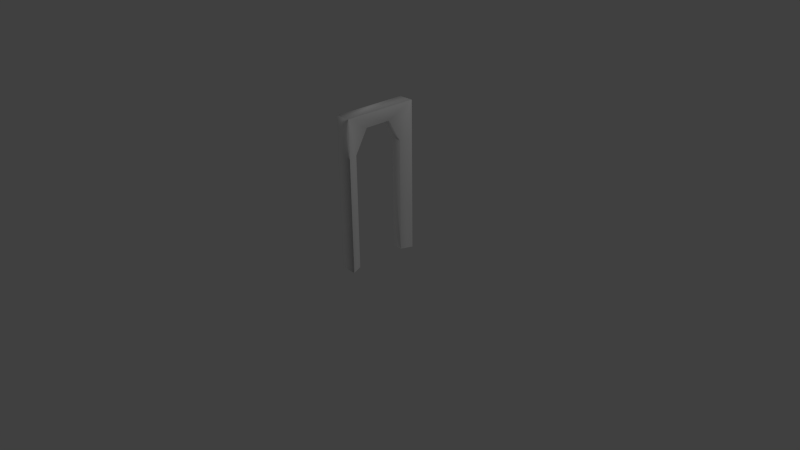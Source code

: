 # Source: door1frame.blend  (saved by Blender 2.62.0; exported with 4.5.12 LTS)
import bpy
from mathutils import Matrix  # noqa: F401  (used for matrix-valued properties, if any)

bpy.ops.wm.read_factory_settings(use_empty=True)
scene = bpy.context.scene
scene.name = 'Scene'

# ---- collections
col_collection_1 = bpy.data.collections.new('Collection 1'); scene.collection.children.link(col_collection_1)

# ---- materials (node trees are filled in below, after node groups)
mat_material = bpy.data.materials.new('Material')
mat_material.alpha_threshold = 0.0
mat_material.use_transparent_shadow = False
mat_material.diffuse_color = (1.0, 1.0, 1.0, 1.0)
mat_material.roughness = 0.5
mat_material.line_color = (0.0, 0.0, 0.0, 1.0)

# ---- material node trees

# ---- world
world_world = bpy.data.worlds.new('World'); scene.world = world_world
world_world.color = (0.05088, 0.05088, 0.05088)
world_world.use_sun_shadow = False
world_world.sun_shadow_jitter_overblur = 0.0
world_world.cycles.sampling_method = 'MANUAL'
world_world.cycles.sample_map_resolution = 256

# ---- cameras
cam_camera = bpy.data.cameras.new('Camera')
cam_camera.clip_end = 100.0
cam_camera.lens = 35.0
cam_camera.sensor_width = 32.0
cam_camera.sensor_height = 18.0
cam_camera.ortho_scale = 7.314
cam_camera.dof.focus_distance = 0.0
cam_camera.dof.aperture_fstop = 128.0

# ---- lights
light_lamp = bpy.data.lights.new('Lamp', 'POINT')
light_lamp.transmission_factor = 0.0
light_lamp.cutoff_distance = 30.0
light_lamp.energy = 100.0
light_lamp.shadow_buffer_clip_start = 1.001
light_lamp.shadow_soft_size = 1.0
light_lamp.shadow_maximum_resolution = 0.006
light_lamp.use_absolute_resolution = True
light_lamp.cycles.use_multiple_importance_sampling = False

# ---- meshes
me_cube = bpy.data.meshes.new('Cube')
me_cube.from_pydata([(1.0, 1.0, -1.0), (1.0, 1.192e-07, -1.0), (-1.0, 2.98e-07, -1.0), (-1.0, 1.0, -1.0), (1.0, 1.0, 1.0), (1.0, -4.768e-07, 1.0), (-1.0, 4.768e-07, 1.0), (-1.0, 1.0, 1.0), (-0.7, 0.7, 0.5), (-0.7, 3.576e-07, 0.5), (0.7, -3.576e-07, 0.5), (0.7, 0.7, 0.5), (-0.7, 0.7, -1.0), (-0.7, 2.384e-07, -1.0), (0.7, 1.192e-07, -1.0), (0.7, 0.7, -1.0), (0.35, 0.7, 0.8), (0.35, -3.576e-07, 0.8), (-0.35, 3.576e-07, 0.8), (-0.35, 0.7, 0.8), (-1.0, 3.576e-07, 0.5), (-1.0, 1.0, 0.5), (1.0, 1.0, 0.5), (1.0, -1.192e-07, 0.5)], [], [(2, 20, 21, 3), (6, 7, 21, 20), (6, 5, 4, 7), (0, 22, 23, 1), (12, 8, 9, 13), (10, 17, 16, 11), (18, 19, 16, 17), (8, 19, 18, 9), (4, 5, 23, 22), (3, 21, 8, 12), (7, 8, 21), (7, 19, 8), (4, 16, 19, 7), (4, 11, 16), (4, 22, 11), (14, 10, 11, 15), (0, 15, 11, 22)])
me_cube.polygons.foreach_set('use_smooth', [True] * 17)
_uv = me_cube.uv_layers.new(name='UVMap')
_uv.uv.foreach_set('vector', [0.0, 0.0, 1.0, 0.0, 1.0, 1.0, 0.0, 1.0, 0.0, 0.0, 1.0, 0.0, 1.0, 1.0, 0.0, 1.0, 0.0, 0.0, 1.0, 0.0, 1.0, 1.0, 0.0, 1.0, 0.0, 0.0, 1.0, 0.0, 1.0, 1.0, 0.0, 1.0, 0.0, 0.0, 1.0, 0.0, 1.0, 1.0, 0.0, 1.0, 0.0, 0.0, 1.0, 0.0, 1.0, 1.0, 0.0, 1.0, 0.0, 0.0, 1.0, 0.0, 1.0, 1.0, 0.0, 1.0, 0.0, 0.0, 1.0, 0.0, 1.0, 1.0, 0.0, 1.0, 0.0, 0.0, 1.0, 0.0, 1.0, 1.0, 0.0, 1.0, 0.7063, 0.0, 1.0, 0.0, 1.0, 0.8844, 0.7063, 0.8844, 0.75, 0.875, 1.0, 0.875, 1.0, 1.0, 0.75, 1.0, 0.75, 0.875, 1.0, 1.0, 0.125, 0.875, 0.875, 0.875, 0.875, 1.0, 0.125, 1.0, 0.25, 0.875, 0.0, 1.0, 0.25, 1.0, 0.0, 1.0, 0.0, 0.875, 0.25, 0.875, 0.0, 0.0, 1.0, 0.0, 1.0, 1.0, 0.0, 1.0, 0.0, 0.0, 0.2937, 0.0, 0.2937, 0.8844, 0.0, 0.8844])
me_cube.materials.append(mat_material)
me_cube.use_remesh_preserve_volume = False
me_cube.use_remesh_preserve_attributes = False
me_cube.use_mirror_vertex_groups = False
me_cube.update()

# ---- objects
ob_cube = bpy.data.objects.new('Cube', me_cube)
ob_lamp = bpy.data.objects.new('Lamp', light_lamp)
ob_camera = bpy.data.objects.new('Camera', cam_camera)

# ---- transforms, parenting, visibility, modifiers, constraints
ob_cube.location = (0.0, 0.0, 1.0)
ob_cube.rotation_euler = (0.0, -0.0, -1.571)
ob_cube.scale = (0.5, 0.2, 1.0)
ob_cube.lock_rotations_4d = False
ob_cube.empty_display_type = 'ARROWS'
ob_cube.lineart.crease_threshold = 0.0
ob_lamp.location = (4.076, 1.005, 5.904)
ob_lamp.rotation_euler = (0.6503, 0.05522, 1.866)
ob_lamp.lock_rotations_4d = False
ob_lamp.empty_display_type = 'ARROWS'
ob_lamp.color = (0.0, 0.0, 0.0, 0.0)
ob_lamp.lineart.crease_threshold = 0.0
ob_camera.location = (7.481, -6.508, 5.344)
ob_camera.rotation_euler = (1.109, 0.01082, 0.8149)
ob_camera.lock_rotations_4d = False
ob_camera.empty_display_type = 'ARROWS'
ob_camera.color = (0.0, 0.0, 0.0, 0.0)
ob_camera.display_type = 'WIRE'
ob_camera.lineart.crease_threshold = 0.0

# ---- collection membership
col_collection_1.objects.link(ob_cube)
col_collection_1.objects.link(ob_lamp)
col_collection_1.objects.link(ob_camera)

# ---- scene / render settings (as saved in the file)
scene.camera = ob_camera
scene.frame_start = 1; scene.frame_end = 250; scene.frame_set(1)
scene.render.engine = 'BLENDER_EEVEE_NEXT'
scene.render.image_settings.color_mode = 'RGB'
scene.render.image_settings.compression = 90
scene.render.resolution_percentage = 50
scene.render.dither_intensity = 0.0
scene.render.bake_margin = 2
scene.render.bake_bias = 0.0
scene.cycles.use_denoising = False
scene.cycles.samples = 10
scene.cycles.sampling_pattern = 'TABULATED_SOBOL'
scene.cycles.light_sampling_threshold = 0.0
scene.cycles.use_adaptive_sampling = False
scene.cycles.use_light_tree = False
scene.cycles.blur_glossy = 0.0
scene.cycles.volume_bounces = 1
scene.cycles.pixel_filter_type = 'GAUSSIAN'
scene.cycles.sample_clamp_indirect = 0.0
scene.view_settings.view_transform = 'Standard'
bpy.context.view_layer.update()
